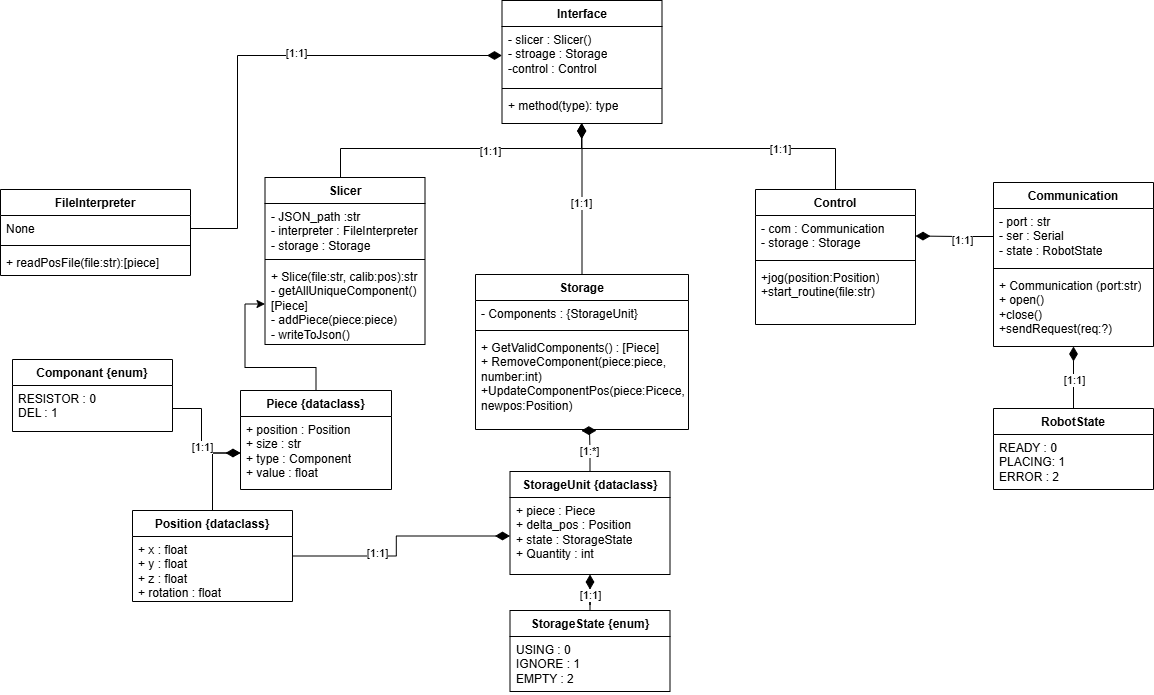

The diagram above was exported from draw.io. Its source (the exported page's mxGraphModel, read from the mxfile embedded in the PNG):
<mxGraphModel dx="1261" dy="796" grid="0" gridSize="10" guides="1" tooltips="1" connect="1" arrows="1" fold="1" page="1" pageScale="1" pageWidth="2000" pageHeight="1920" math="0" shadow="0">
  <root>
    <mxCell id="0" />
    <mxCell id="1" parent="0" />
    <mxCell id="-SpWZyMg3XtU8da1GqpE-1" value="Interface" style="swimlane;fontStyle=1;align=center;verticalAlign=top;childLayout=stackLayout;horizontal=1;startSize=26;horizontalStack=0;resizeParent=1;resizeParentMax=0;resizeLast=0;collapsible=1;marginBottom=0;whiteSpace=wrap;html=1;" vertex="1" parent="1">
      <mxGeometry x="542.5" y="50" width="160" height="123" as="geometry" />
    </mxCell>
    <mxCell id="-SpWZyMg3XtU8da1GqpE-2" value="- slicer : Slicer()&lt;div&gt;- stroage : Storage&lt;/div&gt;&lt;div&gt;-control : Control&lt;/div&gt;" style="text;strokeColor=none;fillColor=none;align=left;verticalAlign=top;spacingLeft=4;spacingRight=4;overflow=hidden;rotatable=0;points=[[0,0.5],[1,0.5]];portConstraint=eastwest;whiteSpace=wrap;html=1;" vertex="1" parent="-SpWZyMg3XtU8da1GqpE-1">
      <mxGeometry y="26" width="160" height="58" as="geometry" />
    </mxCell>
    <mxCell id="-SpWZyMg3XtU8da1GqpE-3" value="" style="line;strokeWidth=1;fillColor=none;align=left;verticalAlign=middle;spacingTop=-1;spacingLeft=3;spacingRight=3;rotatable=0;labelPosition=right;points=[];portConstraint=eastwest;strokeColor=inherit;" vertex="1" parent="-SpWZyMg3XtU8da1GqpE-1">
      <mxGeometry y="84" width="160" height="8" as="geometry" />
    </mxCell>
    <mxCell id="-SpWZyMg3XtU8da1GqpE-4" value="+ method(type): type" style="text;strokeColor=none;fillColor=none;align=left;verticalAlign=top;spacingLeft=4;spacingRight=4;overflow=hidden;rotatable=0;points=[[0,0.5],[1,0.5]];portConstraint=eastwest;whiteSpace=wrap;html=1;" vertex="1" parent="-SpWZyMg3XtU8da1GqpE-1">
      <mxGeometry y="92" width="160" height="31" as="geometry" />
    </mxCell>
    <mxCell id="-SpWZyMg3XtU8da1GqpE-9" value="FileInterpreter" style="swimlane;fontStyle=1;align=center;verticalAlign=top;childLayout=stackLayout;horizontal=1;startSize=26;horizontalStack=0;resizeParent=1;resizeParentMax=0;resizeLast=0;collapsible=1;marginBottom=0;whiteSpace=wrap;html=1;" vertex="1" parent="1">
      <mxGeometry x="41" y="239" width="190" height="86" as="geometry" />
    </mxCell>
    <mxCell id="-SpWZyMg3XtU8da1GqpE-10" value="None" style="text;strokeColor=none;fillColor=none;align=left;verticalAlign=top;spacingLeft=4;spacingRight=4;overflow=hidden;rotatable=0;points=[[0,0.5],[1,0.5]];portConstraint=eastwest;whiteSpace=wrap;html=1;" vertex="1" parent="-SpWZyMg3XtU8da1GqpE-9">
      <mxGeometry y="26" width="190" height="26" as="geometry" />
    </mxCell>
    <mxCell id="-SpWZyMg3XtU8da1GqpE-11" value="" style="line;strokeWidth=1;fillColor=none;align=left;verticalAlign=middle;spacingTop=-1;spacingLeft=3;spacingRight=3;rotatable=0;labelPosition=right;points=[];portConstraint=eastwest;strokeColor=inherit;" vertex="1" parent="-SpWZyMg3XtU8da1GqpE-9">
      <mxGeometry y="52" width="190" height="8" as="geometry" />
    </mxCell>
    <mxCell id="-SpWZyMg3XtU8da1GqpE-12" value="+ readPosFile(file:str):[piece]" style="text;strokeColor=none;fillColor=none;align=left;verticalAlign=top;spacingLeft=4;spacingRight=4;overflow=hidden;rotatable=0;points=[[0,0.5],[1,0.5]];portConstraint=eastwest;whiteSpace=wrap;html=1;" vertex="1" parent="-SpWZyMg3XtU8da1GqpE-9">
      <mxGeometry y="60" width="190" height="26" as="geometry" />
    </mxCell>
    <mxCell id="-SpWZyMg3XtU8da1GqpE-90" style="edgeStyle=orthogonalEdgeStyle;rounded=0;orthogonalLoop=1;jettySize=auto;html=1;endArrow=diamondThin;endFill=1;startSize=12;endSize=12;" edge="1" parent="1" source="-SpWZyMg3XtU8da1GqpE-18" target="-SpWZyMg3XtU8da1GqpE-1">
      <mxGeometry relative="1" as="geometry">
        <Array as="points">
          <mxPoint x="381" y="198" />
          <mxPoint x="622" y="198" />
        </Array>
      </mxGeometry>
    </mxCell>
    <mxCell id="-SpWZyMg3XtU8da1GqpE-96" value="[1:1]" style="edgeLabel;html=1;align=center;verticalAlign=middle;resizable=0;points=[];" vertex="1" connectable="0" parent="-SpWZyMg3XtU8da1GqpE-90">
      <mxGeometry x="0.2068" y="-1" relative="1" as="geometry">
        <mxPoint y="1" as="offset" />
      </mxGeometry>
    </mxCell>
    <mxCell id="-SpWZyMg3XtU8da1GqpE-18" value="Slicer" style="swimlane;fontStyle=1;align=center;verticalAlign=top;childLayout=stackLayout;horizontal=1;startSize=26;horizontalStack=0;resizeParent=1;resizeParentMax=0;resizeLast=0;collapsible=1;marginBottom=0;whiteSpace=wrap;html=1;" vertex="1" parent="1">
      <mxGeometry x="305.5" y="227" width="160" height="167" as="geometry" />
    </mxCell>
    <mxCell id="-SpWZyMg3XtU8da1GqpE-19" value="- JSON_path :str&lt;div&gt;- interpreter : FileInterpreter&lt;/div&gt;&lt;div&gt;- storage : Storage&lt;/div&gt;" style="text;strokeColor=none;fillColor=none;align=left;verticalAlign=top;spacingLeft=4;spacingRight=4;overflow=hidden;rotatable=0;points=[[0,0.5],[1,0.5]];portConstraint=eastwest;whiteSpace=wrap;html=1;" vertex="1" parent="-SpWZyMg3XtU8da1GqpE-18">
      <mxGeometry y="26" width="160" height="52" as="geometry" />
    </mxCell>
    <mxCell id="-SpWZyMg3XtU8da1GqpE-20" value="" style="line;strokeWidth=1;fillColor=none;align=left;verticalAlign=middle;spacingTop=-1;spacingLeft=3;spacingRight=3;rotatable=0;labelPosition=right;points=[];portConstraint=eastwest;strokeColor=inherit;" vertex="1" parent="-SpWZyMg3XtU8da1GqpE-18">
      <mxGeometry y="78" width="160" height="8" as="geometry" />
    </mxCell>
    <mxCell id="-SpWZyMg3XtU8da1GqpE-21" value="&lt;div&gt;+ Slice(file:str, calib:pos):str&lt;/div&gt;&lt;div&gt;- getAllUniqueComponent() [Piece]&lt;/div&gt;&lt;div&gt;- addPiece(piece:piece)&lt;/div&gt;&lt;div&gt;- writeToJson()&lt;/div&gt;" style="text;strokeColor=none;fillColor=none;align=left;verticalAlign=top;spacingLeft=4;spacingRight=4;overflow=hidden;rotatable=0;points=[[0,0.5],[1,0.5]];portConstraint=eastwest;whiteSpace=wrap;html=1;" vertex="1" parent="-SpWZyMg3XtU8da1GqpE-18">
      <mxGeometry y="86" width="160" height="81" as="geometry" />
    </mxCell>
    <mxCell id="-SpWZyMg3XtU8da1GqpE-106" value="" style="edgeStyle=orthogonalEdgeStyle;rounded=0;orthogonalLoop=1;jettySize=auto;html=1;" edge="1" parent="1" source="-SpWZyMg3XtU8da1GqpE-22" target="-SpWZyMg3XtU8da1GqpE-21">
      <mxGeometry relative="1" as="geometry" />
    </mxCell>
    <mxCell id="-SpWZyMg3XtU8da1GqpE-22" value="Piece {dataclass}" style="swimlane;fontStyle=1;align=center;verticalAlign=top;childLayout=stackLayout;horizontal=1;startSize=26;horizontalStack=0;resizeParent=1;resizeParentMax=0;resizeLast=0;collapsible=1;marginBottom=0;whiteSpace=wrap;html=1;" vertex="1" parent="1">
      <mxGeometry x="281" y="440" width="151" height="99" as="geometry" />
    </mxCell>
    <mxCell id="-SpWZyMg3XtU8da1GqpE-23" value="+ position : Position&lt;div&gt;+ size : str&lt;/div&gt;&lt;div&gt;+ type : Component&lt;/div&gt;&lt;div&gt;+ value : float&lt;/div&gt;" style="text;strokeColor=none;fillColor=none;align=left;verticalAlign=top;spacingLeft=4;spacingRight=4;overflow=hidden;rotatable=0;points=[[0,0.5],[1,0.5]];portConstraint=eastwest;whiteSpace=wrap;html=1;" vertex="1" parent="-SpWZyMg3XtU8da1GqpE-22">
      <mxGeometry y="26" width="151" height="73" as="geometry" />
    </mxCell>
    <mxCell id="-SpWZyMg3XtU8da1GqpE-85" style="edgeStyle=orthogonalEdgeStyle;rounded=0;orthogonalLoop=1;jettySize=auto;html=1;entryX=0;entryY=0.5;entryDx=0;entryDy=0;" edge="1" parent="1" source="-SpWZyMg3XtU8da1GqpE-26" target="-SpWZyMg3XtU8da1GqpE-23">
      <mxGeometry relative="1" as="geometry" />
    </mxCell>
    <mxCell id="-SpWZyMg3XtU8da1GqpE-87" style="edgeStyle=orthogonalEdgeStyle;rounded=0;orthogonalLoop=1;jettySize=auto;html=1;endArrow=diamondThin;endFill=1;startSize=12;endSize=12;" edge="1" parent="1" source="-SpWZyMg3XtU8da1GqpE-26" target="-SpWZyMg3XtU8da1GqpE-48">
      <mxGeometry relative="1" as="geometry" />
    </mxCell>
    <mxCell id="-SpWZyMg3XtU8da1GqpE-99" value="[1:1]" style="edgeLabel;html=1;align=center;verticalAlign=middle;resizable=0;points=[];" vertex="1" connectable="0" parent="-SpWZyMg3XtU8da1GqpE-87">
      <mxGeometry x="-0.2957" y="3" relative="1" as="geometry">
        <mxPoint as="offset" />
      </mxGeometry>
    </mxCell>
    <mxCell id="-SpWZyMg3XtU8da1GqpE-26" value="Position {dataclass}" style="swimlane;fontStyle=1;align=center;verticalAlign=top;childLayout=stackLayout;horizontal=1;startSize=26;horizontalStack=0;resizeParent=1;resizeParentMax=0;resizeLast=0;collapsible=1;marginBottom=0;whiteSpace=wrap;html=1;" vertex="1" parent="1">
      <mxGeometry x="173" y="560" width="160" height="91" as="geometry" />
    </mxCell>
    <mxCell id="-SpWZyMg3XtU8da1GqpE-27" value="+ x : float&lt;div&gt;+ y : float&lt;/div&gt;&lt;div&gt;+ z : float&lt;/div&gt;&lt;div&gt;+ rotation : float&lt;/div&gt;" style="text;strokeColor=none;fillColor=none;align=left;verticalAlign=top;spacingLeft=4;spacingRight=4;overflow=hidden;rotatable=0;points=[[0,0.5],[1,0.5]];portConstraint=eastwest;whiteSpace=wrap;html=1;" vertex="1" parent="-SpWZyMg3XtU8da1GqpE-26">
      <mxGeometry y="26" width="160" height="65" as="geometry" />
    </mxCell>
    <mxCell id="-SpWZyMg3XtU8da1GqpE-34" value="Componant {enum}" style="swimlane;fontStyle=1;align=center;verticalAlign=top;childLayout=stackLayout;horizontal=1;startSize=26;horizontalStack=0;resizeParent=1;resizeParentMax=0;resizeLast=0;collapsible=1;marginBottom=0;whiteSpace=wrap;html=1;" vertex="1" parent="1">
      <mxGeometry x="53" y="409" width="160" height="72" as="geometry" />
    </mxCell>
    <mxCell id="-SpWZyMg3XtU8da1GqpE-35" value="RESISTOR : 0&lt;div&gt;DEL : 1&lt;br&gt;&lt;div&gt;&lt;br&gt;&lt;/div&gt;&lt;/div&gt;" style="text;strokeColor=none;fillColor=none;align=left;verticalAlign=top;spacingLeft=4;spacingRight=4;overflow=hidden;rotatable=0;points=[[0,0.5],[1,0.5]];portConstraint=eastwest;whiteSpace=wrap;html=1;" vertex="1" parent="-SpWZyMg3XtU8da1GqpE-34">
      <mxGeometry y="26" width="160" height="46" as="geometry" />
    </mxCell>
    <mxCell id="-SpWZyMg3XtU8da1GqpE-91" style="edgeStyle=orthogonalEdgeStyle;rounded=0;orthogonalLoop=1;jettySize=auto;html=1;endArrow=diamondThin;endFill=1;startSize=12;endSize=12;" edge="1" parent="1" source="-SpWZyMg3XtU8da1GqpE-43" target="-SpWZyMg3XtU8da1GqpE-1">
      <mxGeometry relative="1" as="geometry" />
    </mxCell>
    <mxCell id="-SpWZyMg3XtU8da1GqpE-95" value="[1:1]" style="edgeLabel;html=1;align=center;verticalAlign=middle;resizable=0;points=[];" vertex="1" connectable="0" parent="-SpWZyMg3XtU8da1GqpE-91">
      <mxGeometry x="-0.0397" y="2" relative="1" as="geometry">
        <mxPoint x="1" y="1" as="offset" />
      </mxGeometry>
    </mxCell>
    <mxCell id="-SpWZyMg3XtU8da1GqpE-43" value="Storage" style="swimlane;fontStyle=1;align=center;verticalAlign=top;childLayout=stackLayout;horizontal=1;startSize=26;horizontalStack=0;resizeParent=1;resizeParentMax=0;resizeLast=0;collapsible=1;marginBottom=0;whiteSpace=wrap;html=1;" vertex="1" parent="1">
      <mxGeometry x="516" y="324" width="213" height="155" as="geometry" />
    </mxCell>
    <mxCell id="-SpWZyMg3XtU8da1GqpE-44" value="- Components : {StorageUnit}" style="text;strokeColor=none;fillColor=none;align=left;verticalAlign=top;spacingLeft=4;spacingRight=4;overflow=hidden;rotatable=0;points=[[0,0.5],[1,0.5]];portConstraint=eastwest;whiteSpace=wrap;html=1;" vertex="1" parent="-SpWZyMg3XtU8da1GqpE-43">
      <mxGeometry y="26" width="213" height="26" as="geometry" />
    </mxCell>
    <mxCell id="-SpWZyMg3XtU8da1GqpE-45" value="" style="line;strokeWidth=1;fillColor=none;align=left;verticalAlign=middle;spacingTop=-1;spacingLeft=3;spacingRight=3;rotatable=0;labelPosition=right;points=[];portConstraint=eastwest;strokeColor=inherit;" vertex="1" parent="-SpWZyMg3XtU8da1GqpE-43">
      <mxGeometry y="52" width="213" height="8" as="geometry" />
    </mxCell>
    <mxCell id="-SpWZyMg3XtU8da1GqpE-46" value="+ GetValidComponents() : [Piece]&lt;div&gt;+ RemoveComponent(piece:piece, number:int)&lt;/div&gt;&lt;div&gt;+UpdateComponentPos(piece:Picece, newpos:Position)&lt;/div&gt;" style="text;strokeColor=none;fillColor=none;align=left;verticalAlign=top;spacingLeft=4;spacingRight=4;overflow=hidden;rotatable=0;points=[[0,0.5],[1,0.5]];portConstraint=eastwest;whiteSpace=wrap;html=1;" vertex="1" parent="-SpWZyMg3XtU8da1GqpE-43">
      <mxGeometry y="60" width="213" height="95" as="geometry" />
    </mxCell>
    <mxCell id="-SpWZyMg3XtU8da1GqpE-47" value="StorageUnit {dataclass}" style="swimlane;fontStyle=1;align=center;verticalAlign=top;childLayout=stackLayout;horizontal=1;startSize=26;horizontalStack=0;resizeParent=1;resizeParentMax=0;resizeLast=0;collapsible=1;marginBottom=0;whiteSpace=wrap;html=1;" vertex="1" parent="1">
      <mxGeometry x="550.5" y="521" width="160" height="103" as="geometry" />
    </mxCell>
    <mxCell id="-SpWZyMg3XtU8da1GqpE-48" value="+ piece : Piece&lt;div&gt;+ delta_pos : Position&lt;/div&gt;&lt;div&gt;+ state : StorageState&lt;/div&gt;&lt;div&gt;+ Quantity : int&lt;/div&gt;" style="text;strokeColor=none;fillColor=none;align=left;verticalAlign=top;spacingLeft=4;spacingRight=4;overflow=hidden;rotatable=0;points=[[0,0.5],[1,0.5]];portConstraint=eastwest;whiteSpace=wrap;html=1;" vertex="1" parent="-SpWZyMg3XtU8da1GqpE-47">
      <mxGeometry y="26" width="160" height="77" as="geometry" />
    </mxCell>
    <mxCell id="-SpWZyMg3XtU8da1GqpE-81" style="edgeStyle=orthogonalEdgeStyle;rounded=0;orthogonalLoop=1;jettySize=auto;html=1;entryX=0.5;entryY=1;entryDx=0;entryDy=0;endArrow=diamondThin;endFill=1;startSize=12;endSize=12;" edge="1" parent="1" source="-SpWZyMg3XtU8da1GqpE-55" target="-SpWZyMg3XtU8da1GqpE-47">
      <mxGeometry relative="1" as="geometry" />
    </mxCell>
    <mxCell id="-SpWZyMg3XtU8da1GqpE-101" value="[1:1]" style="edgeLabel;html=1;align=center;verticalAlign=middle;resizable=0;points=[];" vertex="1" connectable="0" parent="-SpWZyMg3XtU8da1GqpE-81">
      <mxGeometry x="0.3906" relative="1" as="geometry">
        <mxPoint as="offset" />
      </mxGeometry>
    </mxCell>
    <mxCell id="-SpWZyMg3XtU8da1GqpE-55" value="StorageState {enum}" style="swimlane;fontStyle=1;align=center;verticalAlign=top;childLayout=stackLayout;horizontal=1;startSize=26;horizontalStack=0;resizeParent=1;resizeParentMax=0;resizeLast=0;collapsible=1;marginBottom=0;whiteSpace=wrap;html=1;" vertex="1" parent="1">
      <mxGeometry x="550.5" y="660" width="160" height="81" as="geometry" />
    </mxCell>
    <mxCell id="-SpWZyMg3XtU8da1GqpE-56" value="&lt;div&gt;&lt;div&gt;USING : 0&lt;/div&gt;&lt;/div&gt;&lt;div&gt;IGNORE : 1&lt;/div&gt;&lt;div&gt;EMPTY : 2&lt;/div&gt;" style="text;strokeColor=none;fillColor=none;align=left;verticalAlign=top;spacingLeft=4;spacingRight=4;overflow=hidden;rotatable=0;points=[[0,0.5],[1,0.5]];portConstraint=eastwest;whiteSpace=wrap;html=1;" vertex="1" parent="-SpWZyMg3XtU8da1GqpE-55">
      <mxGeometry y="26" width="160" height="55" as="geometry" />
    </mxCell>
    <mxCell id="-SpWZyMg3XtU8da1GqpE-84" style="edgeStyle=orthogonalEdgeStyle;rounded=0;orthogonalLoop=1;jettySize=auto;html=1;entryX=0.5;entryY=1;entryDx=0;entryDy=0;endArrow=diamondThin;endFill=1;startSize=12;endSize=12;" edge="1" parent="1" source="-SpWZyMg3XtU8da1GqpE-57" target="-SpWZyMg3XtU8da1GqpE-71">
      <mxGeometry relative="1" as="geometry" />
    </mxCell>
    <mxCell id="-SpWZyMg3XtU8da1GqpE-103" value="[1:1]" style="edgeLabel;html=1;align=center;verticalAlign=middle;resizable=0;points=[];" vertex="1" connectable="0" parent="-SpWZyMg3XtU8da1GqpE-84">
      <mxGeometry x="-0.0645" y="1" relative="1" as="geometry">
        <mxPoint x="1" as="offset" />
      </mxGeometry>
    </mxCell>
    <mxCell id="-SpWZyMg3XtU8da1GqpE-57" value="RobotState" style="swimlane;fontStyle=1;align=center;verticalAlign=top;childLayout=stackLayout;horizontal=1;startSize=26;horizontalStack=0;resizeParent=1;resizeParentMax=0;resizeLast=0;collapsible=1;marginBottom=0;whiteSpace=wrap;html=1;" vertex="1" parent="1">
      <mxGeometry x="1034" y="458" width="160" height="81" as="geometry" />
    </mxCell>
    <mxCell id="-SpWZyMg3XtU8da1GqpE-58" value="&lt;div&gt;&lt;div&gt;READY : 0&lt;/div&gt;&lt;/div&gt;&lt;div&gt;PLACING: 1&lt;/div&gt;&lt;div&gt;ERROR : 2&lt;/div&gt;" style="text;strokeColor=none;fillColor=none;align=left;verticalAlign=top;spacingLeft=4;spacingRight=4;overflow=hidden;rotatable=0;points=[[0,0.5],[1,0.5]];portConstraint=eastwest;whiteSpace=wrap;html=1;" vertex="1" parent="-SpWZyMg3XtU8da1GqpE-57">
      <mxGeometry y="26" width="160" height="55" as="geometry" />
    </mxCell>
    <mxCell id="-SpWZyMg3XtU8da1GqpE-92" style="edgeStyle=orthogonalEdgeStyle;rounded=0;orthogonalLoop=1;jettySize=auto;html=1;endArrow=diamondThin;endFill=1;startSize=12;endSize=12;" edge="1" parent="1" source="-SpWZyMg3XtU8da1GqpE-67" target="-SpWZyMg3XtU8da1GqpE-1">
      <mxGeometry relative="1" as="geometry">
        <Array as="points">
          <mxPoint x="876" y="198" />
          <mxPoint x="622" y="198" />
        </Array>
      </mxGeometry>
    </mxCell>
    <mxCell id="-SpWZyMg3XtU8da1GqpE-94" value="[1:1]" style="edgeLabel;html=1;align=center;verticalAlign=middle;resizable=0;points=[];" vertex="1" connectable="0" parent="-SpWZyMg3XtU8da1GqpE-92">
      <mxGeometry x="-0.3937" relative="1" as="geometry">
        <mxPoint as="offset" />
      </mxGeometry>
    </mxCell>
    <mxCell id="-SpWZyMg3XtU8da1GqpE-67" value="Control" style="swimlane;fontStyle=1;align=center;verticalAlign=top;childLayout=stackLayout;horizontal=1;startSize=26;horizontalStack=0;resizeParent=1;resizeParentMax=0;resizeLast=0;collapsible=1;marginBottom=0;whiteSpace=wrap;html=1;" vertex="1" parent="1">
      <mxGeometry x="796" y="239" width="160" height="135" as="geometry" />
    </mxCell>
    <mxCell id="-SpWZyMg3XtU8da1GqpE-68" value="- com : Communication&lt;div&gt;- storage : Storage&lt;/div&gt;" style="text;strokeColor=none;fillColor=none;align=left;verticalAlign=top;spacingLeft=4;spacingRight=4;overflow=hidden;rotatable=0;points=[[0,0.5],[1,0.5]];portConstraint=eastwest;whiteSpace=wrap;html=1;" vertex="1" parent="-SpWZyMg3XtU8da1GqpE-67">
      <mxGeometry y="26" width="160" height="41" as="geometry" />
    </mxCell>
    <mxCell id="-SpWZyMg3XtU8da1GqpE-69" value="" style="line;strokeWidth=1;fillColor=none;align=left;verticalAlign=middle;spacingTop=-1;spacingLeft=3;spacingRight=3;rotatable=0;labelPosition=right;points=[];portConstraint=eastwest;strokeColor=inherit;" vertex="1" parent="-SpWZyMg3XtU8da1GqpE-67">
      <mxGeometry y="67" width="160" height="8" as="geometry" />
    </mxCell>
    <mxCell id="-SpWZyMg3XtU8da1GqpE-70" value="+jog(position:Position)&lt;div&gt;+start_routine(file:str)&lt;/div&gt;" style="text;strokeColor=none;fillColor=none;align=left;verticalAlign=top;spacingLeft=4;spacingRight=4;overflow=hidden;rotatable=0;points=[[0,0.5],[1,0.5]];portConstraint=eastwest;whiteSpace=wrap;html=1;" vertex="1" parent="-SpWZyMg3XtU8da1GqpE-67">
      <mxGeometry y="75" width="160" height="60" as="geometry" />
    </mxCell>
    <mxCell id="-SpWZyMg3XtU8da1GqpE-71" value="Communication" style="swimlane;fontStyle=1;align=center;verticalAlign=top;childLayout=stackLayout;horizontal=1;startSize=26;horizontalStack=0;resizeParent=1;resizeParentMax=0;resizeLast=0;collapsible=1;marginBottom=0;whiteSpace=wrap;html=1;" vertex="1" parent="1">
      <mxGeometry x="1034" y="232" width="160" height="164" as="geometry" />
    </mxCell>
    <mxCell id="-SpWZyMg3XtU8da1GqpE-72" value="&lt;div&gt;- port : str&lt;/div&gt;- ser : Serial&lt;div&gt;- state : RobotState&lt;/div&gt;" style="text;strokeColor=none;fillColor=none;align=left;verticalAlign=top;spacingLeft=4;spacingRight=4;overflow=hidden;rotatable=0;points=[[0,0.5],[1,0.5]];portConstraint=eastwest;whiteSpace=wrap;html=1;" vertex="1" parent="-SpWZyMg3XtU8da1GqpE-71">
      <mxGeometry y="26" width="160" height="56" as="geometry" />
    </mxCell>
    <mxCell id="-SpWZyMg3XtU8da1GqpE-73" value="" style="line;strokeWidth=1;fillColor=none;align=left;verticalAlign=middle;spacingTop=-1;spacingLeft=3;spacingRight=3;rotatable=0;labelPosition=right;points=[];portConstraint=eastwest;strokeColor=inherit;" vertex="1" parent="-SpWZyMg3XtU8da1GqpE-71">
      <mxGeometry y="82" width="160" height="8" as="geometry" />
    </mxCell>
    <mxCell id="-SpWZyMg3XtU8da1GqpE-74" value="&lt;div&gt;+ Communication (port:str)&lt;/div&gt;+ open()&lt;div&gt;+close()&lt;/div&gt;&lt;div&gt;+sendRequest(req:?)&lt;/div&gt;" style="text;strokeColor=none;fillColor=none;align=left;verticalAlign=top;spacingLeft=4;spacingRight=4;overflow=hidden;rotatable=0;points=[[0,0.5],[1,0.5]];portConstraint=eastwest;whiteSpace=wrap;html=1;" vertex="1" parent="-SpWZyMg3XtU8da1GqpE-71">
      <mxGeometry y="90" width="160" height="74" as="geometry" />
    </mxCell>
    <mxCell id="-SpWZyMg3XtU8da1GqpE-76" style="edgeStyle=orthogonalEdgeStyle;rounded=0;orthogonalLoop=1;jettySize=auto;html=1;entryX=0;entryY=0.5;entryDx=0;entryDy=0;endArrow=diamondThin;endFill=1;startSize=12;endSize=12;" edge="1" parent="1" source="-SpWZyMg3XtU8da1GqpE-35" target="-SpWZyMg3XtU8da1GqpE-23">
      <mxGeometry relative="1" as="geometry" />
    </mxCell>
    <mxCell id="-SpWZyMg3XtU8da1GqpE-98" value="[1:1]" style="edgeLabel;html=1;align=center;verticalAlign=middle;resizable=0;points=[];" vertex="1" connectable="0" parent="-SpWZyMg3XtU8da1GqpE-76">
      <mxGeometry x="0.1902" relative="1" as="geometry">
        <mxPoint as="offset" />
      </mxGeometry>
    </mxCell>
    <mxCell id="-SpWZyMg3XtU8da1GqpE-79" style="edgeStyle=orthogonalEdgeStyle;rounded=0;orthogonalLoop=1;jettySize=auto;html=1;entryX=0.497;entryY=1.012;entryDx=0;entryDy=0;entryPerimeter=0;endArrow=diamondThin;endFill=1;startSize=12;endSize=12;" edge="1" parent="1" source="-SpWZyMg3XtU8da1GqpE-47" target="-SpWZyMg3XtU8da1GqpE-46">
      <mxGeometry relative="1" as="geometry">
        <Array as="points">
          <mxPoint x="631" y="500" />
          <mxPoint x="630" y="500" />
        </Array>
      </mxGeometry>
    </mxCell>
    <mxCell id="-SpWZyMg3XtU8da1GqpE-102" value="[1:*]" style="edgeLabel;html=1;align=center;verticalAlign=middle;resizable=0;points=[];" vertex="1" connectable="0" parent="-SpWZyMg3XtU8da1GqpE-79">
      <mxGeometry x="-0.164" y="1" relative="1" as="geometry">
        <mxPoint as="offset" />
      </mxGeometry>
    </mxCell>
    <mxCell id="-SpWZyMg3XtU8da1GqpE-88" style="edgeStyle=orthogonalEdgeStyle;rounded=0;orthogonalLoop=1;jettySize=auto;html=1;entryX=1;entryY=0.5;entryDx=0;entryDy=0;endArrow=diamondThin;endFill=1;endSize=12;startSize=12;" edge="1" parent="1" source="-SpWZyMg3XtU8da1GqpE-72" target="-SpWZyMg3XtU8da1GqpE-68">
      <mxGeometry relative="1" as="geometry" />
    </mxCell>
    <mxCell id="-SpWZyMg3XtU8da1GqpE-104" value="[1:1]" style="edgeLabel;html=1;align=center;verticalAlign=middle;resizable=0;points=[];" vertex="1" connectable="0" parent="-SpWZyMg3XtU8da1GqpE-88">
      <mxGeometry x="-0.172" y="3" relative="1" as="geometry">
        <mxPoint as="offset" />
      </mxGeometry>
    </mxCell>
    <mxCell id="-SpWZyMg3XtU8da1GqpE-89" style="edgeStyle=orthogonalEdgeStyle;rounded=0;orthogonalLoop=1;jettySize=auto;html=1;entryX=0;entryY=0.5;entryDx=0;entryDy=0;endArrow=diamondThin;endFill=1;startSize=12;endSize=12;" edge="1" parent="1" source="-SpWZyMg3XtU8da1GqpE-10" target="-SpWZyMg3XtU8da1GqpE-2">
      <mxGeometry relative="1" as="geometry">
        <Array as="points">
          <mxPoint x="278" y="278" />
          <mxPoint x="278" y="105" />
        </Array>
      </mxGeometry>
    </mxCell>
    <mxCell id="-SpWZyMg3XtU8da1GqpE-97" value="[1:1]" style="edgeLabel;html=1;align=center;verticalAlign=middle;resizable=0;points=[];" vertex="1" connectable="0" parent="-SpWZyMg3XtU8da1GqpE-89">
      <mxGeometry x="0.1463" y="3" relative="1" as="geometry">
        <mxPoint as="offset" />
      </mxGeometry>
    </mxCell>
  </root>
</mxGraphModel>